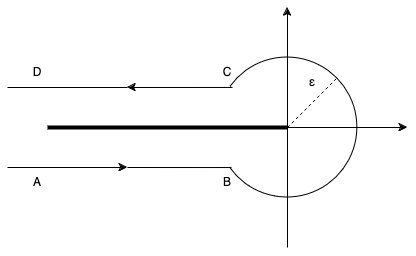

The diagram above was exported from draw.io. Its source (the exported page's mxGraphModel, read from the mxfile embedded in the PNG):
<mxGraphModel dx="2074" dy="1130" grid="1" gridSize="10" guides="1" tooltips="1" connect="1" arrows="1" fold="1" page="1" pageScale="1" pageWidth="850" pageHeight="1100" math="0" shadow="0">
  <root>
    <mxCell id="0" />
    <mxCell id="1" parent="0" />
    <mxCell id="lTs-AopBFt_nB3LPi0HT-1" value="" style="endArrow=classic;html=1;rounded=0;" edge="1" parent="1">
      <mxGeometry width="50" height="50" relative="1" as="geometry">
        <mxPoint x="400" y="720" as="sourcePoint" />
        <mxPoint x="400" y="480" as="targetPoint" />
      </mxGeometry>
    </mxCell>
    <mxCell id="lTs-AopBFt_nB3LPi0HT-3" value="" style="endArrow=none;html=1;rounded=0;strokeWidth=4;" edge="1" parent="1">
      <mxGeometry width="50" height="50" relative="1" as="geometry">
        <mxPoint x="400" y="600" as="sourcePoint" />
        <mxPoint x="160" y="600" as="targetPoint" />
      </mxGeometry>
    </mxCell>
    <mxCell id="lTs-AopBFt_nB3LPi0HT-4" value="" style="endArrow=classic;html=1;rounded=0;" edge="1" parent="1">
      <mxGeometry width="50" height="50" relative="1" as="geometry">
        <mxPoint x="120" y="640" as="sourcePoint" />
        <mxPoint x="240" y="640" as="targetPoint" />
      </mxGeometry>
    </mxCell>
    <mxCell id="lTs-AopBFt_nB3LPi0HT-5" value="" style="endArrow=none;html=1;rounded=0;entryX=0.1;entryY=0.786;entryDx=0;entryDy=0;entryPerimeter=0;" edge="1" parent="1">
      <mxGeometry width="50" height="50" relative="1" as="geometry">
        <mxPoint x="240" y="640" as="sourcePoint" />
        <mxPoint x="344" y="640.04" as="targetPoint" />
      </mxGeometry>
    </mxCell>
    <mxCell id="lTs-AopBFt_nB3LPi0HT-7" value="" style="endArrow=classic;html=1;rounded=0;" edge="1" parent="1">
      <mxGeometry width="50" height="50" relative="1" as="geometry">
        <mxPoint x="400" y="600" as="sourcePoint" />
        <mxPoint x="400" y="600" as="targetPoint" />
      </mxGeometry>
    </mxCell>
    <mxCell id="lTs-AopBFt_nB3LPi0HT-8" value="" style="endArrow=classic;html=1;rounded=0;" edge="1" parent="1">
      <mxGeometry width="50" height="50" relative="1" as="geometry">
        <mxPoint x="400" y="600" as="sourcePoint" />
        <mxPoint x="520" y="600" as="targetPoint" />
      </mxGeometry>
    </mxCell>
    <mxCell id="lTs-AopBFt_nB3LPi0HT-10" value="" style="endArrow=classic;html=1;rounded=0;exitX=0.107;exitY=0.214;exitDx=0;exitDy=0;exitPerimeter=0;" edge="1" parent="1" source="lTs-AopBFt_nB3LPi0HT-13">
      <mxGeometry width="50" height="50" relative="1" as="geometry">
        <mxPoint x="350" y="560" as="sourcePoint" />
        <mxPoint x="240" y="560" as="targetPoint" />
      </mxGeometry>
    </mxCell>
    <mxCell id="lTs-AopBFt_nB3LPi0HT-11" value="" style="endArrow=none;html=1;rounded=0;" edge="1" parent="1">
      <mxGeometry width="50" height="50" relative="1" as="geometry">
        <mxPoint x="240" y="560" as="sourcePoint" />
        <mxPoint x="120" y="560" as="targetPoint" />
      </mxGeometry>
    </mxCell>
    <mxCell id="lTs-AopBFt_nB3LPi0HT-13" value="" style="verticalLabelPosition=bottom;verticalAlign=top;html=1;shape=mxgraph.basic.arc;startAngle=0.8484874289845608;endAngle=0.6539605792385689;" vertex="1" parent="1">
      <mxGeometry x="330" y="530" width="140" height="140" as="geometry" />
    </mxCell>
    <mxCell id="lTs-AopBFt_nB3LPi0HT-16" value="ε" style="text;html=1;align=center;verticalAlign=middle;whiteSpace=wrap;rounded=0;" vertex="1" parent="1">
      <mxGeometry x="395" y="540" width="60" height="30" as="geometry" />
    </mxCell>
    <mxCell id="lTs-AopBFt_nB3LPi0HT-17" value="" style="endArrow=none;dashed=1;html=1;rounded=0;" edge="1" parent="1">
      <mxGeometry width="50" height="50" relative="1" as="geometry">
        <mxPoint x="400" y="600" as="sourcePoint" />
        <mxPoint x="450" y="550" as="targetPoint" />
      </mxGeometry>
    </mxCell>
    <mxCell id="lTs-AopBFt_nB3LPi0HT-18" value="A" style="text;html=1;align=center;verticalAlign=middle;whiteSpace=wrap;rounded=0;" vertex="1" parent="1">
      <mxGeometry x="120" y="640" width="60" height="30" as="geometry" />
    </mxCell>
    <mxCell id="lTs-AopBFt_nB3LPi0HT-19" value="B" style="text;html=1;align=center;verticalAlign=middle;whiteSpace=wrap;rounded=0;" vertex="1" parent="1">
      <mxGeometry x="310" y="640" width="60" height="30" as="geometry" />
    </mxCell>
    <mxCell id="lTs-AopBFt_nB3LPi0HT-20" value="C" style="text;html=1;align=center;verticalAlign=middle;whiteSpace=wrap;rounded=0;" vertex="1" parent="1">
      <mxGeometry x="310" y="530" width="60" height="30" as="geometry" />
    </mxCell>
    <mxCell id="lTs-AopBFt_nB3LPi0HT-21" value="D" style="text;html=1;align=center;verticalAlign=middle;whiteSpace=wrap;rounded=0;" vertex="1" parent="1">
      <mxGeometry x="120" y="530" width="60" height="30" as="geometry" />
    </mxCell>
  </root>
</mxGraphModel>